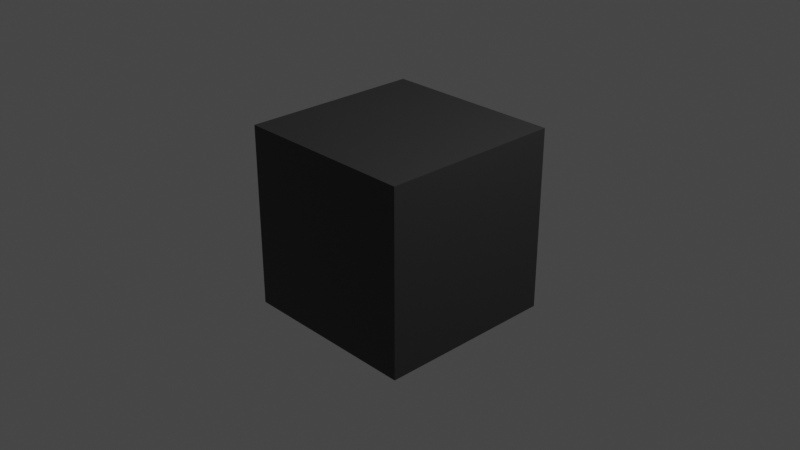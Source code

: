 # Source: frag_shader_inside_blender_2.blend  (saved by Blender 2.93.21; exported with 4.5.12 LTS)
import bpy
from mathutils import Matrix  # noqa: F401  (used for matrix-valued properties, if any)

bpy.ops.wm.read_factory_settings(use_empty=True)
scene = bpy.context.scene
scene.name = 'Scene'

# ---- collections
col_collection = bpy.data.collections.new('Collection'); scene.collection.children.link(col_collection)

# ---- images (referenced by path relative to the original .blend; pixels are not part of the script)
import os
ASSET_DIR = os.environ.get("B2B_ASSET_DIR", "")  # directory of the original .blend (textures are referenced by path, not embedded)
HERE = os.path.dirname(os.path.abspath(__file__))  # packed textures are extracted next to this script under _unpacked/

def load_image(name, relpath, width, height, colorspace="sRGB"):
    """Load a texture the original file referenced (path relative to the .blend, or extracted next to this script)."""
    p = next((c for c in (os.path.join(HERE, relpath), os.path.join(ASSET_DIR, relpath)) if relpath and os.path.exists(c)), "")
    if p:
        img = bpy.data.images.load(p, check_existing=True)
        img.name = name
    else:  # same state as the original file: an image datablock whose file is absent (Cycles renders it pink)
        img = bpy.data.images.new(name, width, height)
        img.source = "FILE"
        img.filepath = "//" + (relpath or name)
    img.colorspace_settings.name = colorspace
    return img
img_default = load_image('default', '_unpacked/default.7b819146.png', 512, 512, 'sRGB')

# ---- materials (node trees are filled in below, after node groups)
mat_material = bpy.data.materials.new('Material')
mat_material.alpha_threshold = 0.0
mat_material.use_transparent_shadow = False
mat_material.line_color = (0.0, 0.0, 0.0, 1.0)

# ---- material node trees
mat_material.use_nodes = True; mat_material.node_tree.nodes.clear()
_N = mat_material.node_tree.nodes; _L = mat_material.node_tree.links
n0 = _N.new('ShaderNodeOutputMaterial'); n0.name = 'Material Output'; n0.location = (300, 300)
n1 = _N.new('ShaderNodeBsdfPrincipled'); n1.name = 'Principled BSDF'; n1.location = (10, 300)
n1.distribution = 'GGX'
n1.subsurface_method = 'BURLEY'
n1.inputs[2].default_value = 0.4
n1.inputs[3].default_value = 1.45
n1.inputs[27].default_value = (0.0, 0.0, 0.0, 1.0)
n1.inputs[28].default_value = 1.0
n2 = _N.new('ShaderNodeTexCoord'); n2.name = 'Texture Coordinate'; n2.location = (-581, 269)
n3 = _N.new('ShaderNodeTexImage'); n3.name = 'Image Texture'; n3.location = (-340, 312)
n3.label = 'default'
n3.image = img_default
_L.new(n1.outputs[0], n0.inputs[0])
_L.new(n3.outputs[0], n1.inputs[0])
_L.new(n2.outputs[3], n3.inputs[0])
n0.is_active_output = True

# ---- world
world_world = bpy.data.worlds.new('World'); scene.world = world_world
world_world.use_nodes = True; world_world.node_tree.nodes.clear()
_N = world_world.node_tree.nodes; _L = world_world.node_tree.links
n0 = _N.new('ShaderNodeOutputWorld'); n0.name = 'World Output'; n0.location = (300, 300)
n1 = _N.new('ShaderNodeBackground'); n1.name = 'Background'; n1.location = (10, 300)
n1.inputs[0].default_value = (0.05088, 0.05088, 0.05088, 1.0)
_L.new(n1.outputs[0], n0.inputs[0])
n0.is_active_output = True
world_world.color = (0.05088, 0.05088, 0.05088)
world_world.use_sun_shadow = False
world_world.sun_shadow_jitter_overblur = 0.0

# ---- cameras
cam_camera = bpy.data.cameras.new('Camera')
cam_camera.clip_end = 100.0
cam_camera.ortho_scale = 7.314

# ---- lights
light_light = bpy.data.lights.new('Light', 'POINT')
light_light.transmission_factor = 0.0
light_light.energy = 1000.0
light_light.shadow_soft_size = 0.1
light_light.shadow_maximum_resolution = 0.006
light_light.use_absolute_resolution = True

# ---- meshes
me_cube = bpy.data.meshes.new('Cube')
me_cube.from_pydata([(1.0, 1.0, 1.0), (1.0, 1.0, -1.0), (1.0, -1.0, 1.0), (1.0, -1.0, -1.0), (-1.0, 1.0, 1.0), (-1.0, 1.0, -1.0), (-1.0, -1.0, 1.0), (-1.0, -1.0, -1.0)], [], [(0, 4, 6, 2), (3, 2, 6, 7), (7, 6, 4, 5), (5, 1, 3, 7), (1, 0, 2, 3), (5, 4, 0, 1)])
_uv = me_cube.uv_layers.new(name='UVMap')
_uv.uv.foreach_set('vector', [0.625, 0.5, 0.875, 0.5, 0.875, 0.75, 0.625, 0.75, 0.375, 0.75, 0.625, 0.75, 0.625, 1.0, 0.375, 1.0, 0.375, 0.0, 0.625, 0.0, 0.625, 0.25, 0.375, 0.25, 0.125, 0.5, 0.375, 0.5, 0.375, 0.75, 0.125, 0.75, 0.375, 0.5, 0.625, 0.5, 0.625, 0.75, 0.375, 0.75, 0.375, 0.25, 0.625, 0.25, 0.625, 0.5, 0.375, 0.5])
me_cube.materials.append(mat_material)
me_cube.use_remesh_preserve_volume = False
me_cube.use_remesh_preserve_attributes = False
me_cube.use_mirror_vertex_groups = False
me_cube.update()

# ---- objects
ob_cube = bpy.data.objects.new('Cube', me_cube)
ob_light = bpy.data.objects.new('Light', light_light)
ob_camera = bpy.data.objects.new('Camera', cam_camera)

# ---- transforms, parenting, visibility, modifiers, constraints
ob_cube.location = (0.0, 0.0, 0.0)
ob_cube.lock_rotations_4d = False
ob_cube.empty_display_type = 'ARROWS'
ob_cube.lineart.crease_threshold = 0.0
ob_light.location = (4.076, 1.005, 5.904)
ob_light.rotation_euler = (0.6503, 0.05522, 1.866)
ob_light.lock_rotations_4d = False
ob_light.empty_display_type = 'ARROWS'
ob_light.color = (0.0, 0.0, 0.0, 0.0)
ob_light.lineart.crease_threshold = 0.0
ob_camera.location = (7.359, -6.926, 4.958)
ob_camera.rotation_euler = (1.109, 0.0, 0.8149)
ob_camera.lock_rotations_4d = False
ob_camera.empty_display_type = 'ARROWS'
ob_camera.color = (0.0, 0.0, 0.0, 0.0)
ob_camera.display_type = 'WIRE'
ob_camera.lineart.crease_threshold = 0.0

# ---- collection membership
col_collection.objects.link(ob_cube)
col_collection.objects.link(ob_light)
col_collection.objects.link(ob_camera)

# ---- scene / render settings (as saved in the file)
scene.camera = ob_camera
scene.frame_start = 1; scene.frame_end = 250; scene.frame_set(1)
scene.render.engine = 'BLENDER_EEVEE_NEXT'
scene.cycles.use_denoising = False
scene.cycles.samples = 128
scene.cycles.sampling_pattern = 'TABULATED_SOBOL'
scene.cycles.use_adaptive_sampling = False
scene.cycles.use_light_tree = False
scene.view_settings.view_transform = 'Filmic'
bpy.context.view_layer.update()
